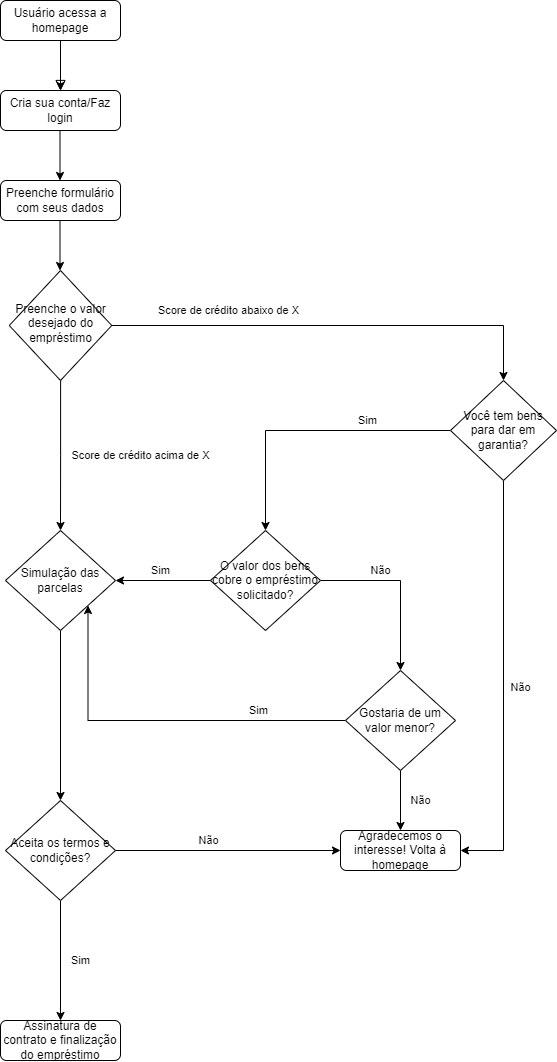

The diagram above was exported from draw.io. Its source (the exported page's mxGraphModel, read from the mxfile embedded in the PNG):
<mxGraphModel dx="868" dy="442" grid="1" gridSize="10" guides="1" tooltips="1" connect="1" arrows="1" fold="1" page="1" pageScale="1" pageWidth="827" pageHeight="1169" math="0" shadow="0">
  <root>
    <mxCell id="WIyWlLk6GJQsqaUBKTNV-0" />
    <mxCell id="WIyWlLk6GJQsqaUBKTNV-1" parent="WIyWlLk6GJQsqaUBKTNV-0" />
    <mxCell id="WIyWlLk6GJQsqaUBKTNV-2" value="" style="rounded=0;html=1;jettySize=auto;orthogonalLoop=1;fontSize=11;endArrow=block;endFill=0;endSize=8;strokeWidth=1;shadow=0;labelBackgroundColor=none;edgeStyle=orthogonalEdgeStyle;" parent="WIyWlLk6GJQsqaUBKTNV-1" source="WIyWlLk6GJQsqaUBKTNV-3" edge="1">
      <mxGeometry relative="1" as="geometry">
        <mxPoint x="220" y="170" as="targetPoint" />
      </mxGeometry>
    </mxCell>
    <mxCell id="qFyjGBJsEW4iA1ex4Sr_-4" value="" style="edgeStyle=orthogonalEdgeStyle;rounded=0;orthogonalLoop=1;jettySize=auto;html=1;" parent="WIyWlLk6GJQsqaUBKTNV-1" source="WIyWlLk6GJQsqaUBKTNV-3" target="qFyjGBJsEW4iA1ex4Sr_-0" edge="1">
      <mxGeometry relative="1" as="geometry" />
    </mxCell>
    <mxCell id="WIyWlLk6GJQsqaUBKTNV-3" value="Usuário acessa a homepage" style="rounded=1;whiteSpace=wrap;html=1;fontSize=12;glass=0;strokeWidth=1;shadow=0;" parent="WIyWlLk6GJQsqaUBKTNV-1" vertex="1">
      <mxGeometry x="160" y="80" width="120" height="40" as="geometry" />
    </mxCell>
    <mxCell id="qFyjGBJsEW4iA1ex4Sr_-33" value="Score de crédito acima de X" style="edgeStyle=orthogonalEdgeStyle;rounded=0;orthogonalLoop=1;jettySize=auto;html=1;entryX=0.5;entryY=0;entryDx=0;entryDy=0;" parent="WIyWlLk6GJQsqaUBKTNV-1" source="WIyWlLk6GJQsqaUBKTNV-10" target="qFyjGBJsEW4iA1ex4Sr_-35" edge="1">
      <mxGeometry x="0.0001" y="80" relative="1" as="geometry">
        <mxPoint x="220" y="560" as="targetPoint" />
        <mxPoint as="offset" />
      </mxGeometry>
    </mxCell>
    <mxCell id="qFyjGBJsEW4iA1ex4Sr_-34" value="Score de crédito abaixo de X" style="edgeStyle=orthogonalEdgeStyle;rounded=0;orthogonalLoop=1;jettySize=auto;html=1;entryX=0.5;entryY=0;entryDx=0;entryDy=0;" parent="WIyWlLk6GJQsqaUBKTNV-1" source="WIyWlLk6GJQsqaUBKTNV-10" target="qFyjGBJsEW4iA1ex4Sr_-36" edge="1">
      <mxGeometry x="-0.4745" y="15" relative="1" as="geometry">
        <mxPoint x="454" y="560" as="targetPoint" />
        <mxPoint as="offset" />
      </mxGeometry>
    </mxCell>
    <mxCell id="WIyWlLk6GJQsqaUBKTNV-10" value="Preenche o valor desejado do empréstimo" style="rhombus;whiteSpace=wrap;html=1;shadow=0;fontFamily=Helvetica;fontSize=12;align=center;strokeWidth=1;spacing=6;spacingTop=-4;" parent="WIyWlLk6GJQsqaUBKTNV-1" vertex="1">
      <mxGeometry x="168.75" y="350" width="102.5" height="110" as="geometry" />
    </mxCell>
    <mxCell id="qFyjGBJsEW4iA1ex4Sr_-0" value="Cria sua conta/Faz login" style="rounded=1;whiteSpace=wrap;html=1;fontSize=12;glass=0;strokeWidth=1;shadow=0;" parent="WIyWlLk6GJQsqaUBKTNV-1" vertex="1">
      <mxGeometry x="160" y="170" width="120" height="40" as="geometry" />
    </mxCell>
    <mxCell id="qFyjGBJsEW4iA1ex4Sr_-5" value="" style="edgeStyle=orthogonalEdgeStyle;rounded=0;orthogonalLoop=1;jettySize=auto;html=1;" parent="WIyWlLk6GJQsqaUBKTNV-1" edge="1">
      <mxGeometry relative="1" as="geometry">
        <mxPoint x="219.5" y="210" as="sourcePoint" />
        <mxPoint x="219.5" y="260" as="targetPoint" />
      </mxGeometry>
    </mxCell>
    <mxCell id="qFyjGBJsEW4iA1ex4Sr_-6" value="Preenche formulário com seus dados" style="rounded=1;whiteSpace=wrap;html=1;fontSize=12;glass=0;strokeWidth=1;shadow=0;" parent="WIyWlLk6GJQsqaUBKTNV-1" vertex="1">
      <mxGeometry x="160" y="260" width="120" height="40" as="geometry" />
    </mxCell>
    <mxCell id="qFyjGBJsEW4iA1ex4Sr_-7" value="" style="edgeStyle=orthogonalEdgeStyle;rounded=0;orthogonalLoop=1;jettySize=auto;html=1;" parent="WIyWlLk6GJQsqaUBKTNV-1" edge="1">
      <mxGeometry relative="1" as="geometry">
        <mxPoint x="219.5" y="300" as="sourcePoint" />
        <mxPoint x="219.5" y="350" as="targetPoint" />
      </mxGeometry>
    </mxCell>
    <mxCell id="qFyjGBJsEW4iA1ex4Sr_-49" style="edgeStyle=orthogonalEdgeStyle;rounded=0;orthogonalLoop=1;jettySize=auto;html=1;entryX=0.5;entryY=0;entryDx=0;entryDy=0;" parent="WIyWlLk6GJQsqaUBKTNV-1" source="qFyjGBJsEW4iA1ex4Sr_-35" target="qFyjGBJsEW4iA1ex4Sr_-50" edge="1">
      <mxGeometry relative="1" as="geometry">
        <mxPoint x="220" y="800" as="targetPoint" />
      </mxGeometry>
    </mxCell>
    <mxCell id="qFyjGBJsEW4iA1ex4Sr_-35" value="Simulação das parcelas" style="rhombus;whiteSpace=wrap;html=1;" parent="WIyWlLk6GJQsqaUBKTNV-1" vertex="1">
      <mxGeometry x="165" y="610" width="110" height="100" as="geometry" />
    </mxCell>
    <mxCell id="qFyjGBJsEW4iA1ex4Sr_-37" value="Não" style="edgeStyle=orthogonalEdgeStyle;rounded=0;orthogonalLoop=1;jettySize=auto;html=1;entryX=1;entryY=0.5;entryDx=0;entryDy=0;" parent="WIyWlLk6GJQsqaUBKTNV-1" source="qFyjGBJsEW4iA1ex4Sr_-36" target="qFyjGBJsEW4iA1ex4Sr_-55" edge="1">
      <mxGeometry y="17" relative="1" as="geometry">
        <mxPoint x="660" y="910" as="targetPoint" />
        <mxPoint as="offset" />
      </mxGeometry>
    </mxCell>
    <mxCell id="qFyjGBJsEW4iA1ex4Sr_-43" value="Sim" style="edgeStyle=orthogonalEdgeStyle;rounded=0;orthogonalLoop=1;jettySize=auto;html=1;entryX=0.5;entryY=0;entryDx=0;entryDy=0;" parent="WIyWlLk6GJQsqaUBKTNV-1" source="qFyjGBJsEW4iA1ex4Sr_-36" target="qFyjGBJsEW4iA1ex4Sr_-44" edge="1">
      <mxGeometry x="-0.4146" y="-10" relative="1" as="geometry">
        <mxPoint x="320" y="720" as="targetPoint" />
        <mxPoint as="offset" />
      </mxGeometry>
    </mxCell>
    <mxCell id="qFyjGBJsEW4iA1ex4Sr_-36" value="Você tem bens para dar em garantia?" style="rhombus;whiteSpace=wrap;html=1;" parent="WIyWlLk6GJQsqaUBKTNV-1" vertex="1">
      <mxGeometry x="610" y="460" width="106" height="100" as="geometry" />
    </mxCell>
    <mxCell id="qFyjGBJsEW4iA1ex4Sr_-48" value="Sim" style="edgeStyle=orthogonalEdgeStyle;rounded=0;orthogonalLoop=1;jettySize=auto;html=1;entryX=1;entryY=0.5;entryDx=0;entryDy=0;" parent="WIyWlLk6GJQsqaUBKTNV-1" source="qFyjGBJsEW4iA1ex4Sr_-44" target="qFyjGBJsEW4iA1ex4Sr_-35" edge="1">
      <mxGeometry x="0.0526" y="-10" relative="1" as="geometry">
        <mxPoint as="offset" />
      </mxGeometry>
    </mxCell>
    <mxCell id="qFyjGBJsEW4iA1ex4Sr_-57" value="Não" style="edgeStyle=orthogonalEdgeStyle;rounded=0;orthogonalLoop=1;jettySize=auto;html=1;entryX=0.5;entryY=0;entryDx=0;entryDy=0;" parent="WIyWlLk6GJQsqaUBKTNV-1" source="qFyjGBJsEW4iA1ex4Sr_-44" target="qFyjGBJsEW4iA1ex4Sr_-58" edge="1">
      <mxGeometry x="-0.2941" y="10" relative="1" as="geometry">
        <mxPoint x="425" y="770" as="targetPoint" />
        <mxPoint as="offset" />
      </mxGeometry>
    </mxCell>
    <mxCell id="qFyjGBJsEW4iA1ex4Sr_-44" value="O valor dos bens cobre o empréstimo solicitado?" style="rhombus;whiteSpace=wrap;html=1;" parent="WIyWlLk6GJQsqaUBKTNV-1" vertex="1">
      <mxGeometry x="370" y="610" width="110" height="100" as="geometry" />
    </mxCell>
    <mxCell id="qFyjGBJsEW4iA1ex4Sr_-51" value="Sim" style="edgeStyle=orthogonalEdgeStyle;rounded=0;orthogonalLoop=1;jettySize=auto;html=1;entryX=0.5;entryY=0;entryDx=0;entryDy=0;" parent="WIyWlLk6GJQsqaUBKTNV-1" source="qFyjGBJsEW4iA1ex4Sr_-50" target="qFyjGBJsEW4iA1ex4Sr_-53" edge="1">
      <mxGeometry y="20" relative="1" as="geometry">
        <mxPoint x="220" y="1040" as="targetPoint" />
        <mxPoint as="offset" />
      </mxGeometry>
    </mxCell>
    <mxCell id="qFyjGBJsEW4iA1ex4Sr_-54" value="Não" style="edgeStyle=orthogonalEdgeStyle;rounded=0;orthogonalLoop=1;jettySize=auto;html=1;entryX=0;entryY=0.5;entryDx=0;entryDy=0;" parent="WIyWlLk6GJQsqaUBKTNV-1" source="qFyjGBJsEW4iA1ex4Sr_-50" target="qFyjGBJsEW4iA1ex4Sr_-55" edge="1">
      <mxGeometry x="-0.1707" y="10" relative="1" as="geometry">
        <mxPoint x="480" y="850" as="targetPoint" />
        <mxPoint as="offset" />
      </mxGeometry>
    </mxCell>
    <mxCell id="qFyjGBJsEW4iA1ex4Sr_-50" value="Aceita os termos e condições?" style="rhombus;whiteSpace=wrap;html=1;" parent="WIyWlLk6GJQsqaUBKTNV-1" vertex="1">
      <mxGeometry x="165" y="880" width="110" height="100" as="geometry" />
    </mxCell>
    <mxCell id="qFyjGBJsEW4iA1ex4Sr_-53" value="Assinatura de contrato e finalização do empréstimo" style="rounded=1;whiteSpace=wrap;html=1;fontSize=12;glass=0;strokeWidth=1;shadow=0;" parent="WIyWlLk6GJQsqaUBKTNV-1" vertex="1">
      <mxGeometry x="160" y="1100" width="120" height="40" as="geometry" />
    </mxCell>
    <mxCell id="qFyjGBJsEW4iA1ex4Sr_-55" value="Agradecemos o interesse! Volta à homepage" style="rounded=1;whiteSpace=wrap;html=1;fontSize=12;glass=0;strokeWidth=1;shadow=0;" parent="WIyWlLk6GJQsqaUBKTNV-1" vertex="1">
      <mxGeometry x="500" y="910" width="120" height="40" as="geometry" />
    </mxCell>
    <mxCell id="qFyjGBJsEW4iA1ex4Sr_-59" value="Sim" style="edgeStyle=orthogonalEdgeStyle;rounded=0;orthogonalLoop=1;jettySize=auto;html=1;entryX=1;entryY=1;entryDx=0;entryDy=0;" parent="WIyWlLk6GJQsqaUBKTNV-1" source="qFyjGBJsEW4iA1ex4Sr_-58" target="qFyjGBJsEW4iA1ex4Sr_-35" edge="1">
      <mxGeometry x="-0.534" y="-10" relative="1" as="geometry">
        <mxPoint as="offset" />
      </mxGeometry>
    </mxCell>
    <mxCell id="qFyjGBJsEW4iA1ex4Sr_-60" value="Não" style="edgeStyle=orthogonalEdgeStyle;rounded=0;orthogonalLoop=1;jettySize=auto;html=1;entryX=0.5;entryY=0;entryDx=0;entryDy=0;" parent="WIyWlLk6GJQsqaUBKTNV-1" source="qFyjGBJsEW4iA1ex4Sr_-58" target="qFyjGBJsEW4iA1ex4Sr_-55" edge="1">
      <mxGeometry y="20" relative="1" as="geometry">
        <mxPoint as="offset" />
      </mxGeometry>
    </mxCell>
    <mxCell id="qFyjGBJsEW4iA1ex4Sr_-58" value="Gostaria de um valor menor?" style="rhombus;whiteSpace=wrap;html=1;" parent="WIyWlLk6GJQsqaUBKTNV-1" vertex="1">
      <mxGeometry x="505" y="750" width="110" height="100" as="geometry" />
    </mxCell>
  </root>
</mxGraphModel>